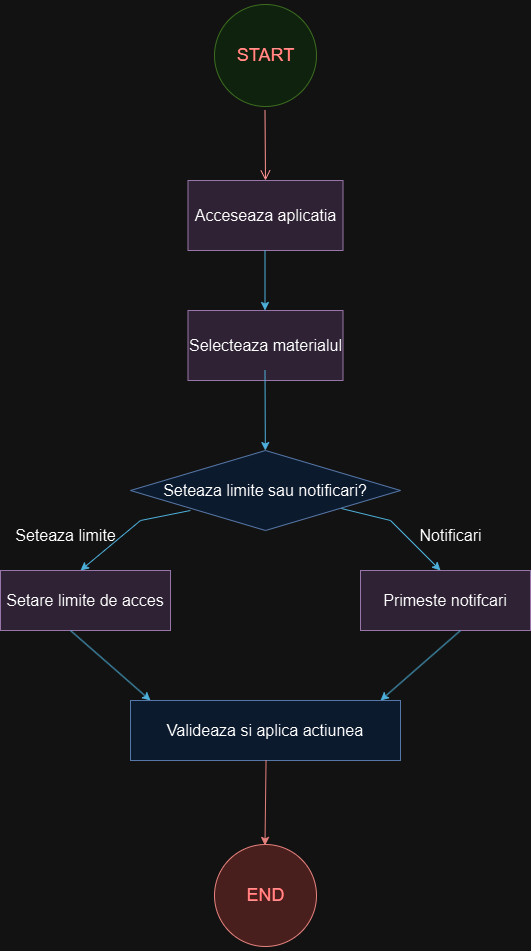

The diagram above was exported from draw.io. Its source (the exported page's mxGraphModel, read from the mxfile embedded in the PNG):
<mxGraphModel dx="1434" dy="746" grid="1" gridSize="10" guides="1" tooltips="1" connect="1" arrows="1" fold="1" page="1" pageScale="1" pageWidth="850" pageHeight="1100" math="0" shadow="0">
  <root>
    <mxCell id="0" />
    <mxCell id="1" parent="0" />
    <mxCell id="X4i85JX54a9VSuIu3NUA-1" value="&lt;font style=&quot;font-size: 18px;&quot; color=&quot;#fa0000&quot;&gt;START&lt;/font&gt;" style="ellipse;html=1;shape=startState;fillColor=#d5e8d4;strokeColor=#82b366;" vertex="1" parent="1">
      <mxGeometry x="350" y="30" width="110" height="110" as="geometry" />
    </mxCell>
    <mxCell id="X4i85JX54a9VSuIu3NUA-2" value="" style="edgeStyle=orthogonalEdgeStyle;html=1;verticalAlign=bottom;endArrow=open;endSize=8;strokeColor=#ff0000;rounded=0;entryX=0.5;entryY=0;entryDx=0;entryDy=0;" edge="1" parent="1" target="X4i85JX54a9VSuIu3NUA-3">
      <mxGeometry relative="1" as="geometry">
        <mxPoint x="404.5" y="204" as="targetPoint" />
        <mxPoint x="404.5" y="140" as="sourcePoint" />
      </mxGeometry>
    </mxCell>
    <mxCell id="X4i85JX54a9VSuIu3NUA-3" value="&lt;font style=&quot;font-size: 16px;&quot;&gt;Acceseaza aplicatia&lt;/font&gt;" style="rounded=0;whiteSpace=wrap;html=1;fillColor=#e1d5e7;strokeColor=#9673a6;" vertex="1" parent="1">
      <mxGeometry x="327.5" y="210" width="155" height="70" as="geometry" />
    </mxCell>
    <mxCell id="X4i85JX54a9VSuIu3NUA-4" value="" style="endArrow=classic;html=1;rounded=0;fillColor=#b1ddf0;strokeColor=#10739e;" edge="1" parent="1">
      <mxGeometry width="50" height="50" relative="1" as="geometry">
        <mxPoint x="404.5" y="280" as="sourcePoint" />
        <mxPoint x="404.5" y="340" as="targetPoint" />
      </mxGeometry>
    </mxCell>
    <mxCell id="X4i85JX54a9VSuIu3NUA-6" value="&lt;font style=&quot;font-size: 16px;&quot;&gt;Selecteaza materialul&lt;/font&gt;" style="rounded=0;whiteSpace=wrap;html=1;fillColor=#e1d5e7;strokeColor=#9673a6;" vertex="1" parent="1">
      <mxGeometry x="327.5" y="340" width="155" height="70" as="geometry" />
    </mxCell>
    <mxCell id="X4i85JX54a9VSuIu3NUA-7" value="" style="endArrow=classic;html=1;rounded=0;fillColor=#b1ddf0;strokeColor=#10739e;" edge="1" parent="1" target="X4i85JX54a9VSuIu3NUA-8">
      <mxGeometry width="50" height="50" relative="1" as="geometry">
        <mxPoint x="404.5" y="400" as="sourcePoint" />
        <mxPoint x="404.5" y="460" as="targetPoint" />
      </mxGeometry>
    </mxCell>
    <mxCell id="X4i85JX54a9VSuIu3NUA-8" value="&lt;font style=&quot;font-size: 16px;&quot;&gt;Seteaza limite sau notificari?&lt;/font&gt;" style="rhombus;whiteSpace=wrap;html=1;fillColor=#dae8fc;strokeColor=#6c8ebf;" vertex="1" parent="1">
      <mxGeometry x="270" y="480" width="270" height="80" as="geometry" />
    </mxCell>
    <mxCell id="X4i85JX54a9VSuIu3NUA-9" value="" style="endArrow=classic;html=1;rounded=0;exitX=0.222;exitY=0.75;exitDx=0;exitDy=0;exitPerimeter=0;fillColor=#b1ddf0;strokeColor=#10739e;" edge="1" parent="1" source="X4i85JX54a9VSuIu3NUA-8">
      <mxGeometry width="50" height="50" relative="1" as="geometry">
        <mxPoint x="290" y="590" as="sourcePoint" />
        <mxPoint x="220" y="600" as="targetPoint" />
        <Array as="points">
          <mxPoint x="280" y="550" />
        </Array>
      </mxGeometry>
    </mxCell>
    <mxCell id="X4i85JX54a9VSuIu3NUA-10" value="" style="endArrow=classic;html=1;rounded=0;exitX=0.781;exitY=0.725;exitDx=0;exitDy=0;exitPerimeter=0;fillColor=#b1ddf0;strokeColor=#10739e;" edge="1" parent="1" source="X4i85JX54a9VSuIu3NUA-8">
      <mxGeometry width="50" height="50" relative="1" as="geometry">
        <mxPoint x="530" y="560" as="sourcePoint" />
        <mxPoint x="580" y="600" as="targetPoint" />
        <Array as="points">
          <mxPoint x="530" y="550" />
        </Array>
      </mxGeometry>
    </mxCell>
    <mxCell id="X4i85JX54a9VSuIu3NUA-11" value="&lt;font style=&quot;font-size: 16px;&quot;&gt;Setare limite de acces&lt;/font&gt;" style="rounded=0;whiteSpace=wrap;html=1;fillColor=#e1d5e7;strokeColor=#9673a6;" vertex="1" parent="1">
      <mxGeometry x="140" y="600" width="170" height="60" as="geometry" />
    </mxCell>
    <mxCell id="X4i85JX54a9VSuIu3NUA-12" value="&lt;font style=&quot;font-size: 16px;&quot;&gt;Primeste notifcari&lt;/font&gt;" style="rounded=0;whiteSpace=wrap;html=1;fillColor=#e1d5e7;strokeColor=#9673a6;" vertex="1" parent="1">
      <mxGeometry x="500" y="600" width="170" height="60" as="geometry" />
    </mxCell>
    <mxCell id="X4i85JX54a9VSuIu3NUA-13" value="&lt;font style=&quot;font-size: 16px;&quot;&gt;Seteaza limite&lt;/font&gt;" style="text;html=1;align=center;verticalAlign=middle;resizable=0;points=[];autosize=1;strokeColor=none;fillColor=none;" vertex="1" parent="1">
      <mxGeometry x="145" y="550" width="120" height="30" as="geometry" />
    </mxCell>
    <mxCell id="X4i85JX54a9VSuIu3NUA-22" value="" style="edgeStyle=orthogonalEdgeStyle;rounded=0;orthogonalLoop=1;jettySize=auto;html=1;" edge="1" parent="1" source="X4i85JX54a9VSuIu3NUA-14" target="X4i85JX54a9VSuIu3NUA-12">
      <mxGeometry relative="1" as="geometry" />
    </mxCell>
    <mxCell id="X4i85JX54a9VSuIu3NUA-14" value="&lt;font style=&quot;font-size: 16px;&quot;&gt;Notificari&lt;/font&gt;" style="text;html=1;align=center;verticalAlign=middle;resizable=0;points=[];autosize=1;strokeColor=none;fillColor=none;" vertex="1" parent="1">
      <mxGeometry x="545" y="550" width="90" height="30" as="geometry" />
    </mxCell>
    <mxCell id="X4i85JX54a9VSuIu3NUA-15" value="" style="endArrow=classic;html=1;rounded=0;fillColor=#b1ddf0;strokeColor=#10739e;" edge="1" parent="1">
      <mxGeometry width="50" height="50" relative="1" as="geometry">
        <mxPoint x="600" y="660" as="sourcePoint" />
        <mxPoint x="520" y="730" as="targetPoint" />
      </mxGeometry>
    </mxCell>
    <mxCell id="X4i85JX54a9VSuIu3NUA-16" value="" style="endArrow=classic;html=1;rounded=0;fillColor=#b1ddf0;strokeColor=#10739e;" edge="1" parent="1">
      <mxGeometry width="50" height="50" relative="1" as="geometry">
        <mxPoint x="210" y="660" as="sourcePoint" />
        <mxPoint x="290" y="730" as="targetPoint" />
      </mxGeometry>
    </mxCell>
    <mxCell id="X4i85JX54a9VSuIu3NUA-17" value="&lt;font style=&quot;font-size: 16px;&quot;&gt;Valideaza si aplica actiunea&lt;/font&gt;" style="rounded=0;whiteSpace=wrap;html=1;fillColor=#dae8fc;strokeColor=#6c8ebf;" vertex="1" parent="1">
      <mxGeometry x="270" y="730" width="270" height="60" as="geometry" />
    </mxCell>
    <mxCell id="X4i85JX54a9VSuIu3NUA-19" value="" style="endArrow=classic;html=1;rounded=0;exitX=0.5;exitY=1;exitDx=0;exitDy=0;fillColor=#f8cecc;strokeColor=#b85450;entryX=0.445;entryY=0.045;entryDx=0;entryDy=0;entryPerimeter=0;" edge="1" parent="1">
      <mxGeometry width="50" height="50" relative="1" as="geometry">
        <mxPoint x="405.53" y="790" as="sourcePoint" />
        <mxPoint x="404.48" y="874.95" as="targetPoint" />
      </mxGeometry>
    </mxCell>
    <mxCell id="X4i85JX54a9VSuIu3NUA-20" value="&lt;font color=&quot;#ff0000&quot; style=&quot;font-size: 18px;&quot;&gt;END&lt;/font&gt;" style="ellipse;html=1;shape=startState;fillColor=#f8cecc;strokeColor=#b85450;" vertex="1" parent="1">
      <mxGeometry x="350" y="870" width="110" height="110" as="geometry" />
    </mxCell>
  </root>
</mxGraphModel>